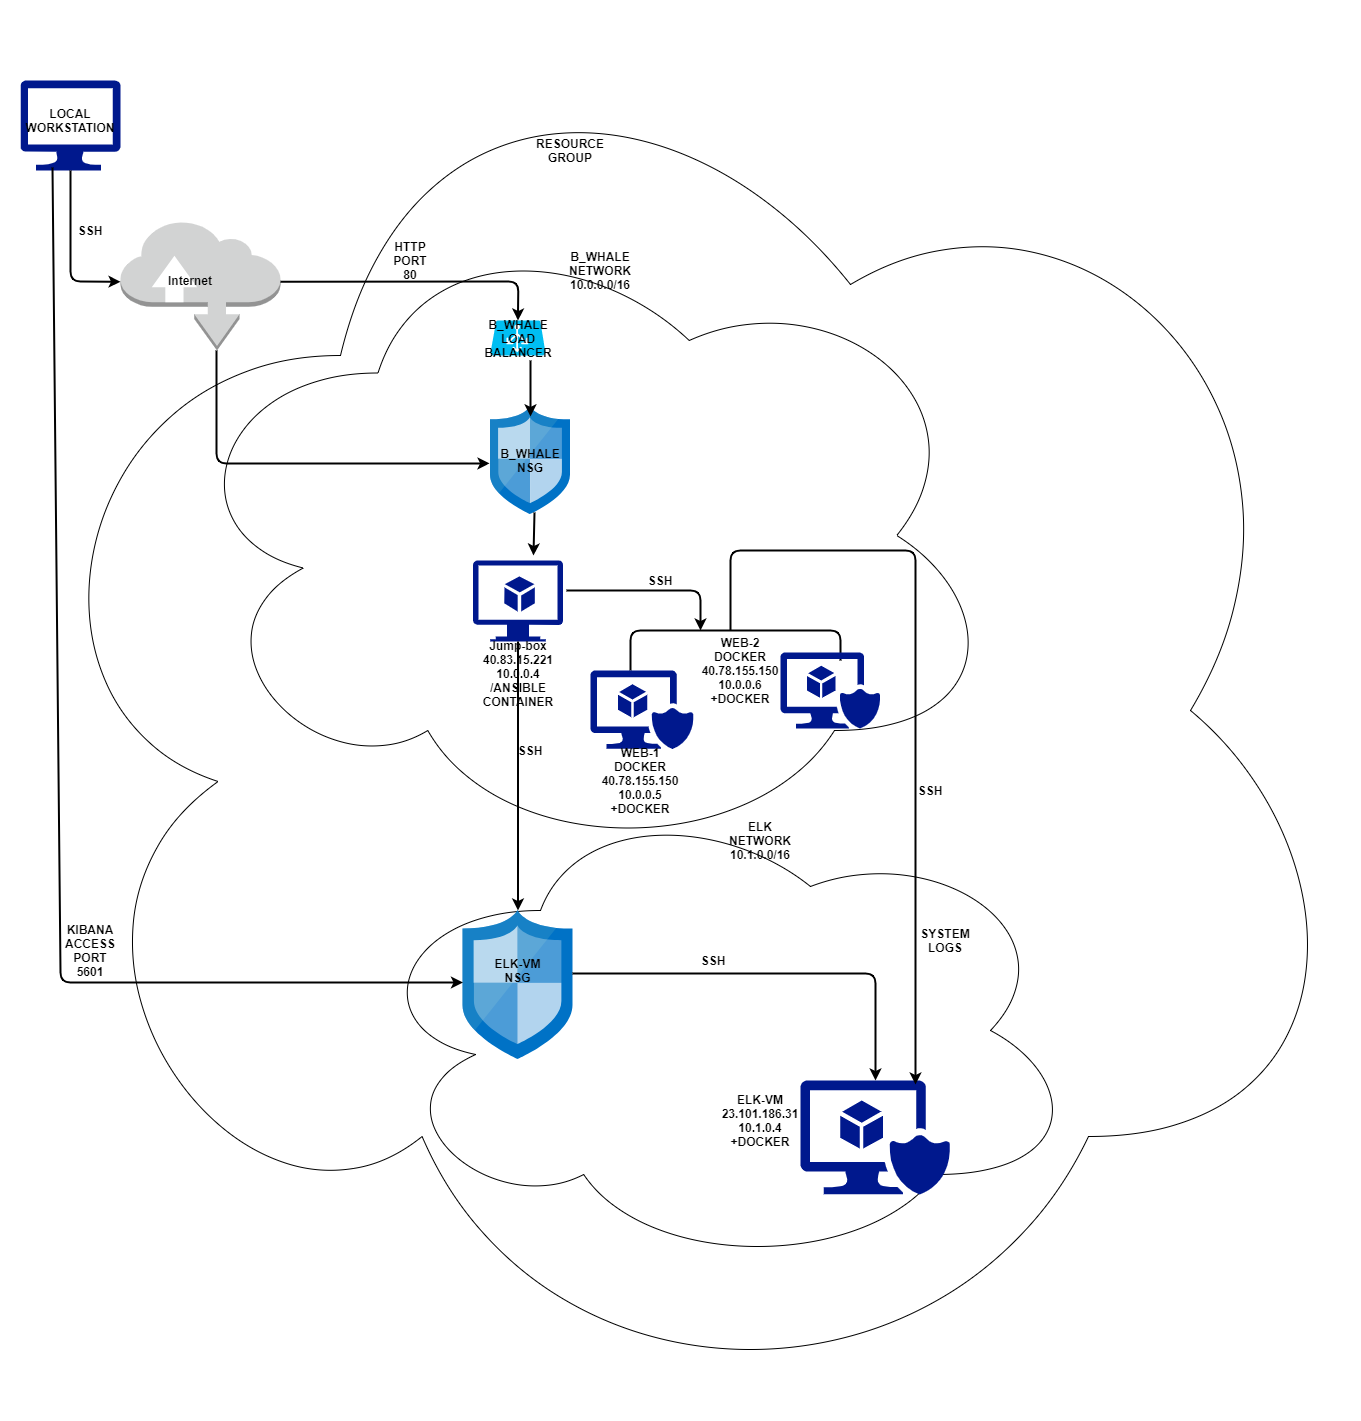

The diagram above was exported from draw.io. Its source (the exported page's mxGraphModel, read from the mxfile embedded in the PNG):
<mxGraphModel dx="2272" dy="794" grid="1" gridSize="10" guides="1" tooltips="1" connect="1" arrows="1" fold="1" page="1" pageScale="1" pageWidth="850" pageHeight="1100" math="0" shadow="0">
  <root>
    <mxCell id="0" />
    <mxCell id="1" parent="0" />
    <mxCell id="wq-XyTNYnAk17QCGWPaP-1" value="" style="aspect=fixed;pointerEvents=1;shadow=0;dashed=0;html=1;strokeColor=none;labelPosition=center;verticalLabelPosition=bottom;verticalAlign=top;align=center;fillColor=#00188D;shape=mxgraph.azure.computer" vertex="1" parent="1">
      <mxGeometry x="-100" y="90" width="99.99" height="90" as="geometry" />
    </mxCell>
    <mxCell id="wq-XyTNYnAk17QCGWPaP-2" value="" style="ellipse;shape=cloud;whiteSpace=wrap;html=1;fillColor=none;" vertex="1" parent="1">
      <mxGeometry x="-120" y="10" width="1360" height="1420" as="geometry" />
    </mxCell>
    <mxCell id="wq-XyTNYnAk17QCGWPaP-6" value="" style="ellipse;shape=cloud;whiteSpace=wrap;html=1;fillColor=none;" vertex="1" parent="1">
      <mxGeometry x="50" y="220" width="830" height="650" as="geometry" />
    </mxCell>
    <mxCell id="wq-XyTNYnAk17QCGWPaP-7" value="" style="ellipse;shape=cloud;whiteSpace=wrap;html=1;fillColor=none;" vertex="1" parent="1">
      <mxGeometry x="240" y="800" width="720" height="480" as="geometry" />
    </mxCell>
    <mxCell id="wq-XyTNYnAk17QCGWPaP-8" value="" style="verticalLabelPosition=bottom;html=1;verticalAlign=top;align=center;strokeColor=none;fillColor=#00BEF2;shape=mxgraph.azure.azure_load_balancer;" vertex="1" parent="1">
      <mxGeometry x="370" y="330" width="55" height="35" as="geometry" />
    </mxCell>
    <mxCell id="wq-XyTNYnAk17QCGWPaP-11" value="" style="aspect=fixed;html=1;points=[];align=center;image;fontSize=12;image=img/lib/mscae/Network_Security_Groups_Classic.svg;fillColor=none;" vertex="1" parent="1">
      <mxGeometry x="370" y="415.95" width="80" height="108.11" as="geometry" />
    </mxCell>
    <mxCell id="wq-XyTNYnAk17QCGWPaP-12" value="&lt;b&gt;B_WHALE&lt;br&gt;NETWORK&lt;br&gt;10.0.0.0/16&lt;/b&gt;" style="text;html=1;strokeColor=none;fillColor=none;align=center;verticalAlign=middle;whiteSpace=wrap;rounded=0;" vertex="1" parent="1">
      <mxGeometry x="460" y="270" width="40" height="20" as="geometry" />
    </mxCell>
    <mxCell id="wq-XyTNYnAk17QCGWPaP-13" value="&lt;b&gt;ELK&lt;br&gt;NETWORK&lt;br&gt;10.1.0.0/16&lt;/b&gt;" style="text;html=1;strokeColor=none;fillColor=none;align=center;verticalAlign=middle;whiteSpace=wrap;rounded=0;" vertex="1" parent="1">
      <mxGeometry x="620" y="840" width="40" height="20" as="geometry" />
    </mxCell>
    <mxCell id="wq-XyTNYnAk17QCGWPaP-14" value="" style="outlineConnect=0;dashed=0;verticalLabelPosition=bottom;verticalAlign=top;align=center;html=1;shape=mxgraph.aws3.internet;fillColor=#D2D3D3;gradientColor=none;" vertex="1" parent="1">
      <mxGeometry y="230.25" width="160" height="129.75" as="geometry" />
    </mxCell>
    <mxCell id="wq-XyTNYnAk17QCGWPaP-15" value="&lt;b&gt;Internet&lt;/b&gt;" style="text;html=1;strokeColor=none;fillColor=none;align=center;verticalAlign=middle;whiteSpace=wrap;rounded=0;" vertex="1" parent="1">
      <mxGeometry x="50" y="280" width="40" height="20" as="geometry" />
    </mxCell>
    <mxCell id="wq-XyTNYnAk17QCGWPaP-18" value="" style="aspect=fixed;html=1;points=[];align=center;image;fontSize=12;image=img/lib/mscae/Network_Security_Groups_Classic.svg;fillColor=none;" vertex="1" parent="1">
      <mxGeometry x="342.5" y="920" width="110" height="148.65" as="geometry" />
    </mxCell>
    <mxCell id="wq-XyTNYnAk17QCGWPaP-20" value="&lt;b&gt;RESOURCE GROUP&lt;/b&gt;" style="text;html=1;strokeColor=none;fillColor=none;align=center;verticalAlign=middle;whiteSpace=wrap;rounded=0;" vertex="1" parent="1">
      <mxGeometry x="415" y="150" width="70" height="20" as="geometry" />
    </mxCell>
    <mxCell id="wq-XyTNYnAk17QCGWPaP-22" value="" style="endArrow=classic;html=1;exitX=0.5;exitY=1;exitDx=0;exitDy=0;exitPerimeter=0;entryX=0;entryY=0.47;entryDx=0;entryDy=0;entryPerimeter=0;strokeWidth=2;" edge="1" parent="1" source="wq-XyTNYnAk17QCGWPaP-1" target="wq-XyTNYnAk17QCGWPaP-14">
      <mxGeometry width="50" height="50" relative="1" as="geometry">
        <mxPoint x="570" y="460" as="sourcePoint" />
        <mxPoint x="620" y="410" as="targetPoint" />
        <Array as="points">
          <mxPoint x="-50" y="291" />
        </Array>
      </mxGeometry>
    </mxCell>
    <mxCell id="wq-XyTNYnAk17QCGWPaP-23" value="" style="endArrow=classic;html=1;entryX=-0.012;entryY=0.527;entryDx=0;entryDy=0;entryPerimeter=0;exitX=0.6;exitY=1;exitDx=0;exitDy=0;exitPerimeter=0;strokeWidth=2;" edge="1" parent="1" source="wq-XyTNYnAk17QCGWPaP-14" target="wq-XyTNYnAk17QCGWPaP-11">
      <mxGeometry width="50" height="50" relative="1" as="geometry">
        <mxPoint x="510" y="460" as="sourcePoint" />
        <mxPoint x="560" y="410" as="targetPoint" />
        <Array as="points">
          <mxPoint x="96" y="473" />
        </Array>
      </mxGeometry>
    </mxCell>
    <mxCell id="wq-XyTNYnAk17QCGWPaP-24" value="&lt;b&gt;B_WHALE NSG&lt;/b&gt;" style="text;html=1;strokeColor=none;fillColor=none;align=center;verticalAlign=middle;whiteSpace=wrap;rounded=0;" vertex="1" parent="1">
      <mxGeometry x="390" y="460.01" width="40" height="20" as="geometry" />
    </mxCell>
    <mxCell id="wq-XyTNYnAk17QCGWPaP-25" value="" style="endArrow=classic;html=1;strokeWidth=2;exitX=1;exitY=0.47;exitDx=0;exitDy=0;exitPerimeter=0;entryX=0.5;entryY=0;entryDx=0;entryDy=0;entryPerimeter=0;" edge="1" parent="1" source="wq-XyTNYnAk17QCGWPaP-14" target="wq-XyTNYnAk17QCGWPaP-8">
      <mxGeometry width="50" height="50" relative="1" as="geometry">
        <mxPoint x="510" y="550" as="sourcePoint" />
        <mxPoint x="560" y="500" as="targetPoint" />
        <Array as="points">
          <mxPoint x="398" y="291" />
        </Array>
      </mxGeometry>
    </mxCell>
    <mxCell id="wq-XyTNYnAk17QCGWPaP-26" value="&lt;b&gt;B_WHALE&lt;br&gt;LOAD BALANCER&lt;/b&gt;" style="text;html=1;strokeColor=none;fillColor=none;align=center;verticalAlign=middle;whiteSpace=wrap;rounded=0;" vertex="1" parent="1">
      <mxGeometry x="377.5" y="337.5" width="40" height="20" as="geometry" />
    </mxCell>
    <mxCell id="wq-XyTNYnAk17QCGWPaP-29" value="" style="endArrow=classic;html=1;strokeWidth=2;entryX=0.5;entryY=0.092;entryDx=0;entryDy=0;entryPerimeter=0;" edge="1" parent="1" target="wq-XyTNYnAk17QCGWPaP-11">
      <mxGeometry width="50" height="50" relative="1" as="geometry">
        <mxPoint x="410" y="370" as="sourcePoint" />
        <mxPoint x="560" y="500" as="targetPoint" />
      </mxGeometry>
    </mxCell>
    <mxCell id="wq-XyTNYnAk17QCGWPaP-30" value="" style="aspect=fixed;pointerEvents=1;shadow=0;dashed=0;html=1;strokeColor=none;labelPosition=center;verticalLabelPosition=bottom;verticalAlign=top;align=center;fillColor=#00188D;shape=mxgraph.azure.virtual_machine_feature" vertex="1" parent="1">
      <mxGeometry x="352.5" y="570" width="90" height="81" as="geometry" />
    </mxCell>
    <mxCell id="wq-XyTNYnAk17QCGWPaP-31" value="" style="endArrow=none;html=1;strokeWidth=2;entryX=0.5;entryY=0;entryDx=0;entryDy=0;" edge="1" parent="1">
      <mxGeometry width="50" height="50" relative="1" as="geometry">
        <mxPoint x="510" y="680" as="sourcePoint" />
        <mxPoint x="720" y="670" as="targetPoint" />
        <Array as="points">
          <mxPoint x="510" y="640" />
          <mxPoint x="720" y="640" />
        </Array>
      </mxGeometry>
    </mxCell>
    <mxCell id="wq-XyTNYnAk17QCGWPaP-32" value="" style="aspect=fixed;pointerEvents=1;shadow=0;dashed=0;html=1;strokeColor=none;labelPosition=center;verticalLabelPosition=bottom;verticalAlign=top;align=center;fillColor=#00188D;shape=mxgraph.mscae.enterprise.secure_virtual_machine" vertex="1" parent="1">
      <mxGeometry x="470" y="680" width="103.16" height="78.4" as="geometry" />
    </mxCell>
    <mxCell id="wq-XyTNYnAk17QCGWPaP-33" value="" style="aspect=fixed;pointerEvents=1;shadow=0;dashed=0;html=1;strokeColor=none;labelPosition=center;verticalLabelPosition=bottom;verticalAlign=top;align=center;fillColor=#00188D;shape=mxgraph.mscae.enterprise.secure_virtual_machine" vertex="1" parent="1">
      <mxGeometry x="660" y="662" width="100" height="76" as="geometry" />
    </mxCell>
    <mxCell id="wq-XyTNYnAk17QCGWPaP-35" value="" style="aspect=fixed;pointerEvents=1;shadow=0;dashed=0;html=1;strokeColor=none;labelPosition=center;verticalLabelPosition=bottom;verticalAlign=top;align=center;fillColor=#00188D;shape=mxgraph.mscae.enterprise.secure_virtual_machine" vertex="1" parent="1">
      <mxGeometry x="680" y="1090" width="150" height="114" as="geometry" />
    </mxCell>
    <mxCell id="wq-XyTNYnAk17QCGWPaP-36" value="" style="endArrow=classic;html=1;strokeWidth=2;entryX=0;entryY=0.484;entryDx=0;entryDy=0;entryPerimeter=0;exitX=0.32;exitY=0.967;exitDx=0;exitDy=0;exitPerimeter=0;" edge="1" parent="1" source="wq-XyTNYnAk17QCGWPaP-1" target="wq-XyTNYnAk17QCGWPaP-18">
      <mxGeometry width="50" height="50" relative="1" as="geometry">
        <mxPoint x="-67" y="200" as="sourcePoint" />
        <mxPoint x="560" y="400" as="targetPoint" />
        <Array as="points">
          <mxPoint x="-60" y="992" />
        </Array>
      </mxGeometry>
    </mxCell>
    <mxCell id="wq-XyTNYnAk17QCGWPaP-38" value="&lt;b&gt;Jump-box&lt;br&gt;40.83.15.221&lt;br&gt;10.0.0.4&lt;br&gt;/ANSIBLE&lt;br&gt;CONTAINER&lt;br&gt;&lt;br&gt;&lt;/b&gt;" style="text;html=1;strokeColor=none;fillColor=none;align=center;verticalAlign=middle;whiteSpace=wrap;rounded=0;" vertex="1" parent="1">
      <mxGeometry x="377.5" y="680" width="40" height="20" as="geometry" />
    </mxCell>
    <mxCell id="wq-XyTNYnAk17QCGWPaP-40" value="" style="endArrow=classic;html=1;strokeWidth=2;exitX=0.55;exitY=0.981;exitDx=0;exitDy=0;exitPerimeter=0;entryX=0.672;entryY=-0.062;entryDx=0;entryDy=0;entryPerimeter=0;" edge="1" parent="1" source="wq-XyTNYnAk17QCGWPaP-11" target="wq-XyTNYnAk17QCGWPaP-30">
      <mxGeometry width="50" height="50" relative="1" as="geometry">
        <mxPoint x="510" y="740" as="sourcePoint" />
        <mxPoint x="560" y="690" as="targetPoint" />
      </mxGeometry>
    </mxCell>
    <mxCell id="wq-XyTNYnAk17QCGWPaP-41" value="" style="endArrow=classic;html=1;strokeWidth=2;exitX=0.5;exitY=1;exitDx=0;exitDy=0;exitPerimeter=0;" edge="1" parent="1" source="wq-XyTNYnAk17QCGWPaP-30" target="wq-XyTNYnAk17QCGWPaP-18">
      <mxGeometry width="50" height="50" relative="1" as="geometry">
        <mxPoint x="510" y="740" as="sourcePoint" />
        <mxPoint x="560" y="690" as="targetPoint" />
      </mxGeometry>
    </mxCell>
    <mxCell id="wq-XyTNYnAk17QCGWPaP-42" value="&lt;b&gt;SSH&lt;/b&gt;" style="text;html=1;strokeColor=none;fillColor=none;align=center;verticalAlign=middle;whiteSpace=wrap;rounded=0;" vertex="1" parent="1">
      <mxGeometry x="390" y="750" width="40" height="20" as="geometry" />
    </mxCell>
    <mxCell id="wq-XyTNYnAk17QCGWPaP-43" value="" style="endArrow=classic;html=1;strokeWidth=2;exitX=0.995;exitY=0.424;exitDx=0;exitDy=0;exitPerimeter=0;entryX=0.5;entryY=0;entryDx=0;entryDy=0;entryPerimeter=0;" edge="1" parent="1" source="wq-XyTNYnAk17QCGWPaP-18" target="wq-XyTNYnAk17QCGWPaP-35">
      <mxGeometry width="50" height="50" relative="1" as="geometry">
        <mxPoint x="510" y="850" as="sourcePoint" />
        <mxPoint x="560" y="800" as="targetPoint" />
        <Array as="points">
          <mxPoint x="755" y="983" />
        </Array>
      </mxGeometry>
    </mxCell>
    <mxCell id="wq-XyTNYnAk17QCGWPaP-44" value="&lt;b&gt;ELK-VM&lt;br&gt;NSG&lt;br&gt;&lt;/b&gt;" style="text;html=1;strokeColor=none;fillColor=none;align=center;verticalAlign=middle;whiteSpace=wrap;rounded=0;" vertex="1" parent="1">
      <mxGeometry x="366.25" y="970" width="62.5" height="20" as="geometry" />
    </mxCell>
    <mxCell id="wq-XyTNYnAk17QCGWPaP-45" value="&lt;b&gt;SSH&lt;/b&gt;" style="text;html=1;strokeColor=none;fillColor=none;align=center;verticalAlign=middle;whiteSpace=wrap;rounded=0;" vertex="1" parent="1">
      <mxGeometry x="573.16" y="960" width="40" height="20" as="geometry" />
    </mxCell>
    <mxCell id="wq-XyTNYnAk17QCGWPaP-47" value="" style="endArrow=classic;html=1;strokeWidth=2;entryX=0.767;entryY=0.035;entryDx=0;entryDy=0;entryPerimeter=0;" edge="1" parent="1" target="wq-XyTNYnAk17QCGWPaP-35">
      <mxGeometry width="50" height="50" relative="1" as="geometry">
        <mxPoint x="610" y="640" as="sourcePoint" />
        <mxPoint x="560" y="880" as="targetPoint" />
        <Array as="points">
          <mxPoint x="610" y="560" />
          <mxPoint x="795" y="560" />
        </Array>
      </mxGeometry>
    </mxCell>
    <mxCell id="wq-XyTNYnAk17QCGWPaP-48" value="&lt;b&gt;SSH&lt;/b&gt;" style="text;html=1;strokeColor=none;fillColor=none;align=center;verticalAlign=middle;whiteSpace=wrap;rounded=0;" vertex="1" parent="1">
      <mxGeometry x="790" y="790" width="40" height="20" as="geometry" />
    </mxCell>
    <mxCell id="wq-XyTNYnAk17QCGWPaP-49" value="&lt;b&gt;SYSTEM LOGS&lt;/b&gt;" style="text;html=1;strokeColor=none;fillColor=none;align=center;verticalAlign=middle;whiteSpace=wrap;rounded=0;" vertex="1" parent="1">
      <mxGeometry x="790" y="940" width="70" height="20" as="geometry" />
    </mxCell>
    <mxCell id="wq-XyTNYnAk17QCGWPaP-51" value="&lt;b&gt;KIBANA ACCESS PORT 5601&lt;/b&gt;" style="text;html=1;strokeColor=none;fillColor=none;align=center;verticalAlign=middle;whiteSpace=wrap;rounded=0;" vertex="1" parent="1">
      <mxGeometry x="-50" y="950" width="40" height="20" as="geometry" />
    </mxCell>
    <mxCell id="wq-XyTNYnAk17QCGWPaP-53" value="" style="endArrow=classic;html=1;strokeWidth=2;exitX=1.039;exitY=0.37;exitDx=0;exitDy=0;exitPerimeter=0;" edge="1" parent="1" source="wq-XyTNYnAk17QCGWPaP-30">
      <mxGeometry width="50" height="50" relative="1" as="geometry">
        <mxPoint x="510" y="670" as="sourcePoint" />
        <mxPoint x="580" y="640" as="targetPoint" />
        <Array as="points">
          <mxPoint x="580" y="600" />
        </Array>
      </mxGeometry>
    </mxCell>
    <mxCell id="wq-XyTNYnAk17QCGWPaP-55" value="&lt;b&gt;SSH&lt;/b&gt;" style="text;html=1;strokeColor=none;fillColor=none;align=center;verticalAlign=middle;whiteSpace=wrap;rounded=0;" vertex="1" parent="1">
      <mxGeometry x="520" y="580" width="40" height="20" as="geometry" />
    </mxCell>
    <mxCell id="wq-XyTNYnAk17QCGWPaP-59" value="&lt;b&gt;WEB-1&lt;br&gt;DOCKER&lt;br&gt;40.78.155.150&lt;br&gt;10.0.0.5&lt;br&gt;+DOCKER&lt;br&gt;&lt;/b&gt;" style="text;html=1;strokeColor=none;fillColor=none;align=center;verticalAlign=middle;whiteSpace=wrap;rounded=0;" vertex="1" parent="1">
      <mxGeometry x="500" y="780" width="40" height="20" as="geometry" />
    </mxCell>
    <mxCell id="wq-XyTNYnAk17QCGWPaP-60" value="&lt;b&gt;ELK-VM&lt;br&gt;23.101.186.31&lt;br&gt;10.1.0.4&lt;br&gt;+DOCKER&lt;br&gt;&lt;/b&gt;" style="text;html=1;strokeColor=none;fillColor=none;align=center;verticalAlign=middle;whiteSpace=wrap;rounded=0;" vertex="1" parent="1">
      <mxGeometry x="620" y="1120" width="40" height="20" as="geometry" />
    </mxCell>
    <mxCell id="wq-XyTNYnAk17QCGWPaP-61" value="&lt;b&gt;WEB-2&lt;br&gt;DOCKER&lt;br&gt;40.78.155.150&lt;br&gt;10.0.0.6&lt;br&gt;+DOCKER&lt;br&gt;&lt;/b&gt;" style="text;html=1;strokeColor=none;fillColor=none;align=center;verticalAlign=middle;whiteSpace=wrap;rounded=0;" vertex="1" parent="1">
      <mxGeometry x="600" y="670" width="40" height="20" as="geometry" />
    </mxCell>
    <mxCell id="wq-XyTNYnAk17QCGWPaP-62" value="&lt;b&gt;HTTP PORT 80&lt;/b&gt;" style="text;html=1;strokeColor=none;fillColor=none;align=center;verticalAlign=middle;whiteSpace=wrap;rounded=0;" vertex="1" parent="1">
      <mxGeometry x="270" y="260" width="40" height="20" as="geometry" />
    </mxCell>
    <mxCell id="wq-XyTNYnAk17QCGWPaP-64" value="&lt;b&gt;LOCAL&lt;br&gt;WORKSTATION&lt;/b&gt;" style="text;html=1;strokeColor=none;fillColor=none;align=center;verticalAlign=middle;whiteSpace=wrap;rounded=0;" vertex="1" parent="1">
      <mxGeometry x="-70.01" y="120" width="40" height="20" as="geometry" />
    </mxCell>
    <mxCell id="wq-XyTNYnAk17QCGWPaP-65" value="&lt;b&gt;SSH&lt;/b&gt;" style="text;html=1;strokeColor=none;fillColor=none;align=center;verticalAlign=middle;whiteSpace=wrap;rounded=0;" vertex="1" parent="1">
      <mxGeometry x="-50" y="230.25" width="40" height="20" as="geometry" />
    </mxCell>
  </root>
</mxGraphModel>